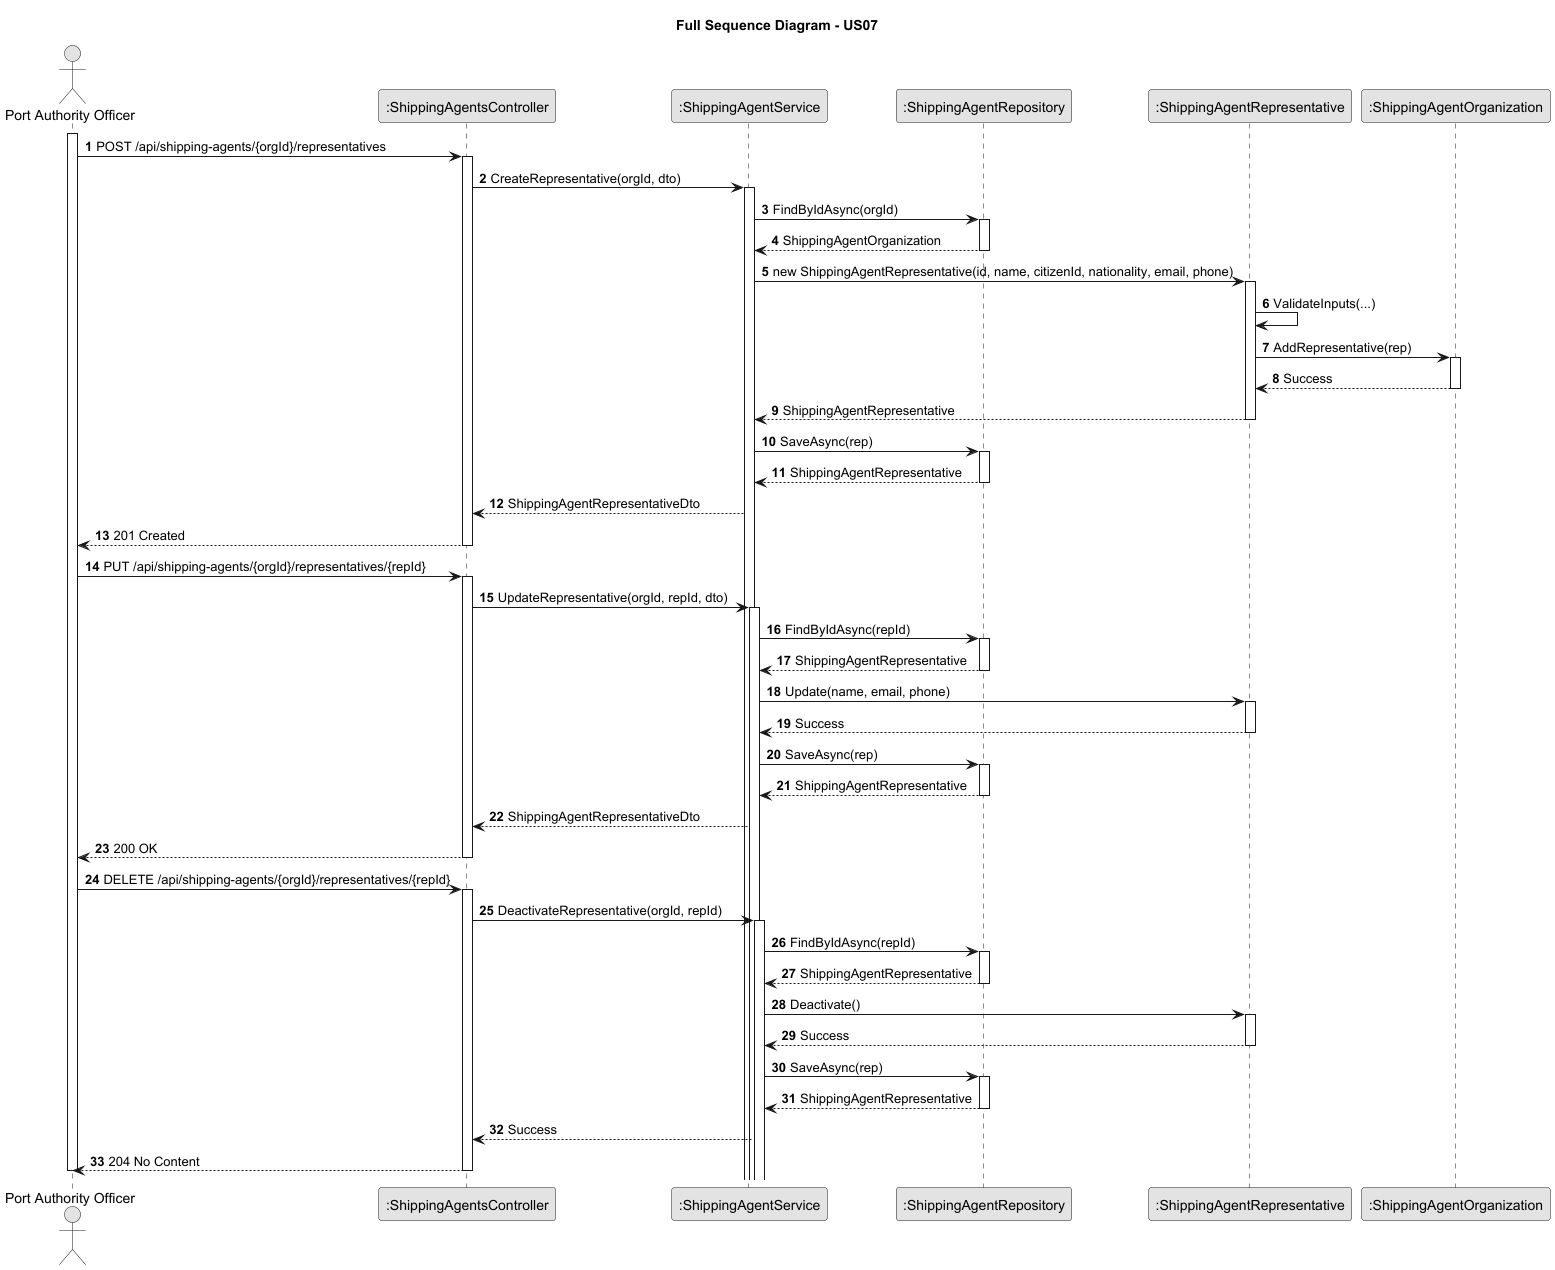

The diagram above was rendered by PlantUML. Its source (embedded in the PNG):
@startuml
skinparam monochrome true
skinparam packageStyle rectangle
skinparam shadowing false
skinparam linetype ortho

autonumber

title Full Sequence Diagram - US07

actor "Port Authority Officer" as PAO
participant ":ShippingAgentsController" as CTRL
participant ":ShippingAgentService" as SVC
participant ":ShippingAgentRepository" as REPO
participant ":ShippingAgentRepresentative" as REP
participant ":ShippingAgentOrganization" as ORG

activate PAO

    PAO -> CTRL : POST /api/shipping-agents/{orgId}/representatives
    activate CTRL
        CTRL -> SVC : CreateRepresentative(orgId, dto)
        activate SVC
            SVC -> REPO : FindByIdAsync(orgId)
            activate REPO
                REPO --> SVC : ShippingAgentOrganization
            deactivate REPO
            SVC -> REP : new ShippingAgentRepresentative(id, name, citizenId, nationality, email, phone)
            activate REP
                REP -> REP : ValidateInputs(...)
                REP -> ORG : AddRepresentative(rep)
                activate ORG
                    ORG --> REP : Success
                deactivate ORG
                REP --> SVC : ShippingAgentRepresentative
            deactivate REP
            SVC -> REPO : SaveAsync(rep)
            activate REPO
                REPO --> SVC : ShippingAgentRepresentative
            deactivate REPO
        SVC --> CTRL : ShippingAgentRepresentativeDto
        CTRL --> PAO : 201 Created
    deactivate CTRL

    PAO -> CTRL : PUT /api/shipping-agents/{orgId}/representatives/{repId}
    activate CTRL
        CTRL -> SVC : UpdateRepresentative(orgId, repId, dto)
        activate SVC
            SVC -> REPO : FindByIdAsync(repId)
            activate REPO
                REPO --> SVC : ShippingAgentRepresentative
            deactivate REPO
            SVC -> REP : Update(name, email, phone)
            activate REP
                REP --> SVC : Success
            deactivate REP
            SVC -> REPO : SaveAsync(rep)
            activate REPO
                REPO --> SVC : ShippingAgentRepresentative
            deactivate REPO
        SVC --> CTRL : ShippingAgentRepresentativeDto
        CTRL --> PAO : 200 OK
    deactivate CTRL

    PAO -> CTRL : DELETE /api/shipping-agents/{orgId}/representatives/{repId}
    activate CTRL
        CTRL -> SVC : DeactivateRepresentative(orgId, repId)
        activate SVC
            SVC -> REPO : FindByIdAsync(repId)
            activate REPO
                REPO --> SVC : ShippingAgentRepresentative
            deactivate REPO
            SVC -> REP : Deactivate()
            activate REP
                REP --> SVC : Success
            deactivate REP
            SVC -> REPO : SaveAsync(rep)
            activate REPO
                REPO --> SVC : ShippingAgentRepresentative
            deactivate REPO
        SVC --> CTRL : Success
        CTRL --> PAO : 204 No Content
    deactivate CTRL

deactivate PAO

@enduml